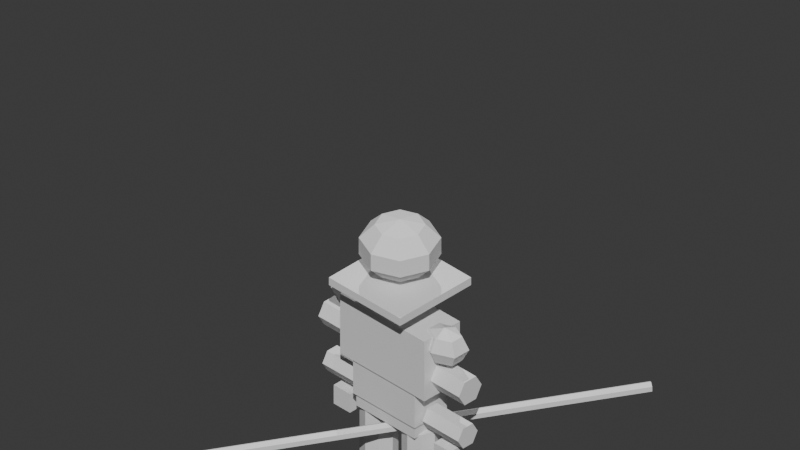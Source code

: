 # Source: pikeman_clean.blend  (saved by Blender 5.1.30; exported with 4.5.12 LTS)
import bpy
from mathutils import Matrix  # noqa: F401  (used for matrix-valued properties, if any)

bpy.ops.wm.read_factory_settings(use_empty=True)
scene = bpy.context.scene
scene.name = 'Scene'

# ---- collections
col_collection = bpy.data.collections.new('Collection'); scene.collection.children.link(col_collection)

# ---- world
world_world = bpy.data.worlds.new('World'); scene.world = world_world
world_world.use_nodes = True; world_world.node_tree.nodes.clear()
_N = world_world.node_tree.nodes; _L = world_world.node_tree.links
n0 = _N.new('ShaderNodeOutputWorld'); n0.name = 'World Output'; n0.location = (200, 100)
n1 = _N.new('ShaderNodeBackground'); n1.name = 'Background'; n1.location = (-200, 100)
n1.inputs[0].default_value = (0.05088, 0.05088, 0.05088, 1.0)
_L.new(n1.outputs[0], n0.inputs[0])
n0.is_active_output = True
world_world.color = (0.05088, 0.05088, 0.05088)
world_world.sun_shadow_jitter_overblur = 0.0

# ---- cameras
cam_isocamera = bpy.data.cameras.new('IsoCamera')
cam_isocamera.type = 'ORTHO'
cam_isocamera.ortho_scale = 3.5

# ---- lights
light_sun = bpy.data.lights.new('Sun', 'SUN')
light_sun.energy = 3.0
light_fill = bpy.data.lights.new('Fill', 'SUN')
light_fill.energy = 1.0

# ---- meshes
me_helmet_top = bpy.data.meshes.new('helmet_top')
me_helmet_top.from_pydata([(0.0, 0.0, 2.443), (0.0, 0.1117, 2.407), (0.0, 0.1807, 2.312), (0.0, 0.1807, 2.195), (0.0, 0.1117, 2.1), (0.0, 0.0, 2.063), (0.07897, 0.07897, 2.407), (0.1278, 0.1278, 2.312), (0.1278, 0.1278, 2.195), (0.07897, 0.07897, 2.1), (0.1117, 0.0, 2.407), (0.1807, 0.0, 2.312), (0.1807, 0.0, 2.195), (0.1117, 0.0, 2.1), (0.07897, -0.07897, 2.407), (0.1278, -0.1278, 2.312), (0.1278, -0.1278, 2.195), (0.07897, -0.07897, 2.1), (0.0, -0.1117, 2.407), (0.0, -0.1807, 2.312), (0.0, -0.1807, 2.195), (0.0, -0.1117, 2.1), (-0.07897, -0.07897, 2.407), (-0.1278, -0.1278, 2.312), (-0.1278, -0.1278, 2.195), (-0.07897, -0.07897, 2.1), (-0.1117, 0.0, 2.407), (-0.1807, 0.0, 2.312), (-0.1807, 0.0, 2.195), (-0.1117, 0.0, 2.1), (-0.07897, 0.07897, 2.407), (-0.1278, 0.1278, 2.312), (-0.1278, 0.1278, 2.195), (-0.07897, 0.07897, 2.1), (-0.22, -0.22, 1.973), (-0.22, -0.22, 2.027), (-0.22, 0.22, 1.973), (-0.22, 0.22, 2.027), (0.22, -0.22, 1.973), (0.22, -0.22, 2.027), (0.22, 0.22, 1.973), (0.22, 0.22, 2.027), (0.0, 0.06, 1.84), (0.0, 0.06, 1.973), (0.05196, 0.03, 1.84), (0.05196, 0.03, 1.973), (0.05196, -0.03, 1.84), (0.05196, -0.03, 1.973), (0.0, -0.06, 1.84), (0.0, -0.06, 1.973), (-0.05196, -0.03, 1.84), (-0.05196, -0.03, 1.973), (-0.05196, 0.03, 1.84), (-0.05196, 0.03, 1.973), (-0.26, -0.11, 1.387), (-0.26, -0.11, 1.813), (-0.26, 0.11, 1.387), (-0.26, 0.11, 1.813), (0.26, -0.11, 1.387), (0.26, -0.11, 1.813), (0.26, 0.11, 1.387), (0.26, 0.11, 1.813), (-0.19, -0.1, 1.14), (-0.19, -0.1, 1.447), (-0.19, 0.1, 1.14), (-0.19, 0.1, 1.447), (0.19, -0.1, 1.14), (0.19, -0.1, 1.447), (0.19, 0.1, 1.14), (0.19, 0.1, 1.447), (-0.28, 0.0, 1.853), (-0.28, 0.06364, 1.818), (-0.28, 0.09, 1.733), (-0.28, 0.06364, 1.648), (-0.28, 0.0, 1.613), (-0.2065, 0.03182, 1.818), (-0.1761, 0.045, 1.733), (-0.2065, 0.03182, 1.648), (-0.2065, -0.03182, 1.818), (-0.1761, -0.045, 1.733), (-0.2065, -0.03182, 1.648), (-0.28, -0.06364, 1.818), (-0.28, -0.09, 1.733), (-0.28, -0.06364, 1.648), (-0.3535, -0.03182, 1.818), (-0.3839, -0.045, 1.733), (-0.3535, -0.03182, 1.648), (-0.3535, 0.03182, 1.818), (-0.3839, 0.045, 1.733), (-0.3535, 0.03182, 1.648), (0.28, 0.0, 1.853), (0.28, 0.06364, 1.818), (0.28, 0.09, 1.733), (0.28, 0.06364, 1.648), (0.28, 0.0, 1.613), (0.3535, 0.03182, 1.818), (0.3839, 0.045, 1.733), (0.3535, 0.03182, 1.648), (0.3535, -0.03182, 1.818), (0.3839, -0.045, 1.733), (0.3535, -0.03182, 1.648), (0.28, -0.06364, 1.818), (0.28, -0.09, 1.733), (0.28, -0.06364, 1.648), (0.2065, -0.03182, 1.818), (0.1761, -0.045, 1.733), (0.2065, -0.03182, 1.648), (0.2065, 0.03182, 1.818), (0.1761, 0.045, 1.733), (0.2065, 0.03182, 1.648), (-0.435, 0.07, 1.507), (-0.185, 0.07, 1.507), (-0.435, 0.035, 1.426), (-0.185, 0.035, 1.426), (-0.435, -0.035, 1.426), (-0.185, -0.035, 1.426), (-0.435, -0.07, 1.507), (-0.185, -0.07, 1.507), (-0.435, -0.035, 1.587), (-0.185, -0.035, 1.587), (-0.435, 0.035, 1.587), (-0.185, 0.035, 1.587), (0.185, 0.07, 1.507), (0.435, 0.07, 1.507), (0.185, 0.035, 1.426), (0.435, 0.035, 1.426), (0.185, -0.035, 1.426), (0.435, -0.035, 1.426), (0.185, -0.07, 1.507), (0.435, -0.07, 1.507), (0.185, -0.035, 1.587), (0.435, -0.035, 1.587), (0.185, 0.035, 1.587), (0.435, 0.035, 1.587), (-0.42, 0.06, 1.173), (-0.2, 0.06, 1.173), (-0.42, 0.03, 1.104), (-0.2, 0.03, 1.104), (-0.42, -0.03, 1.104), (-0.2, -0.03, 1.104), (-0.42, -0.06, 1.173), (-0.2, -0.06, 1.173), (-0.42, -0.03, 1.243), (-0.2, -0.03, 1.243), (-0.42, 0.03, 1.243), (-0.2, 0.03, 1.243), (0.2, 0.06, 1.173), (0.42, 0.06, 1.173), (0.2, 0.03, 1.104), (0.42, 0.03, 1.104), (0.2, -0.03, 1.104), (0.42, -0.03, 1.104), (0.2, -0.06, 1.173), (0.42, -0.06, 1.173), (0.2, -0.03, 1.243), (0.42, -0.03, 1.243), (0.2, 0.03, 1.243), (0.42, 0.03, 1.243), (-0.36, -0.05, 0.92), (-0.36, -0.05, 1.053), (-0.36, 0.05, 0.92), (-0.36, 0.05, 1.053), (-0.26, -0.05, 0.92), (-0.26, -0.05, 1.053), (-0.26, 0.05, 0.92), (-0.26, 0.05, 1.053), (0.26, -0.05, 0.92), (0.26, -0.05, 1.053), (0.26, 0.05, 0.92), (0.26, 0.05, 1.053), (0.36, -0.05, 0.92), (0.36, -0.05, 1.053), (0.36, 0.05, 0.92), (0.36, 0.05, 1.053), (-0.18, -0.09, 1.053), (-0.18, -0.09, 1.187), (-0.18, 0.09, 1.053), (-0.18, 0.09, 1.187), (0.18, -0.09, 1.053), (0.18, -0.09, 1.187), (0.18, 0.09, 1.053), (0.18, 0.09, 1.187), (-0.13, 0.085, 0.6133), (-0.13, 0.085, 1.067), (-0.0699, 0.0601, 0.6133), (-0.0699, 0.0601, 1.067), (-0.045, 0.0, 0.6133), (-0.045, 0.0, 1.067), (-0.0699, -0.0601, 0.6133), (-0.0699, -0.0601, 1.067), (-0.13, -0.085, 0.6133), (-0.13, -0.085, 1.067), (-0.1901, -0.0601, 0.6133), (-0.1901, -0.0601, 1.067), (-0.215, 0.0, 0.6133), (-0.215, 0.0, 1.067), (-0.1901, 0.0601, 0.6133), (-0.1901, 0.0601, 1.067), (0.13, 0.085, 0.6133), (0.13, 0.085, 1.067), (0.1901, 0.0601, 0.6133), (0.1901, 0.0601, 1.067), (0.215, 0.0, 0.6133), (0.215, 0.0, 1.067), (0.1901, -0.0601, 0.6133), (0.1901, -0.0601, 1.067), (0.13, -0.085, 0.6133), (0.13, -0.085, 1.067), (0.0699, -0.0601, 0.6133), (0.0699, -0.0601, 1.067), (0.045, 0.0, 0.6133), (0.045, 0.0, 1.067), (0.0699, 0.0601, 0.6133), (0.0699, 0.0601, 1.067), (-0.13, 0.0, 0.6853), (-0.13, 0.06364, 0.6642), (-0.13, 0.09, 0.6133), (-0.13, 0.06364, 0.5624), (-0.13, 0.0, 0.5413), (-0.07489, 0.03182, 0.6642), (-0.05206, 0.045, 0.6133), (-0.07489, 0.03182, 0.5624), (-0.07489, -0.03182, 0.6642), (-0.05206, -0.045, 0.6133), (-0.07489, -0.03182, 0.5624), (-0.13, -0.06364, 0.6642), (-0.13, -0.09, 0.6133), (-0.13, -0.06364, 0.5624), (-0.1851, -0.03182, 0.6642), (-0.2079, -0.045, 0.6133), (-0.1851, -0.03182, 0.5624), (-0.1851, 0.03182, 0.6642), (-0.2079, 0.045, 0.6133), (-0.1851, 0.03182, 0.5624), (0.13, 0.0, 0.6853), (0.13, 0.06364, 0.6642), (0.13, 0.09, 0.6133), (0.13, 0.06364, 0.5624), (0.13, 0.0, 0.5413), (0.1851, 0.03182, 0.6642), (0.2079, 0.045, 0.6133), (0.1851, 0.03182, 0.5624), (0.1851, -0.03182, 0.6642), (0.2079, -0.045, 0.6133), (0.1851, -0.03182, 0.5624), (0.13, -0.06364, 0.6642), (0.13, -0.09, 0.6133), (0.13, -0.06364, 0.5624), (0.07489, -0.03182, 0.6642), (0.05206, -0.045, 0.6133), (0.07489, -0.03182, 0.5624), (0.07489, 0.03182, 0.6642), (0.05206, 0.045, 0.6133), (0.07489, 0.03182, 0.5624), (-0.13, 0.07, 0.1867), (-0.13, 0.07, 0.56), (-0.0805, 0.0495, 0.1867), (-0.0805, 0.0495, 0.56), (-0.06, 0.0, 0.1867), (-0.06, 0.0, 0.56), (-0.0805, -0.0495, 0.1867), (-0.0805, -0.0495, 0.56), (-0.13, -0.07, 0.1867), (-0.13, -0.07, 0.56), (-0.1795, -0.0495, 0.1867), (-0.1795, -0.0495, 0.56), (-0.2, 0.0, 0.1867), (-0.2, 0.0, 0.56), (-0.1795, 0.0495, 0.1867), (-0.1795, 0.0495, 0.56), (0.13, 0.07, 0.1867), (0.13, 0.07, 0.56), (0.1795, 0.0495, 0.1867), (0.1795, 0.0495, 0.56), (0.2, 0.0, 0.1867), (0.2, 0.0, 0.56), (0.1795, -0.0495, 0.1867), (0.1795, -0.0495, 0.56), (0.13, -0.07, 0.1867), (0.13, -0.07, 0.56), (0.0805, -0.0495, 0.1867), (0.0805, -0.0495, 0.56), (0.06, 0.0, 0.1867), (0.06, 0.0, 0.56), (0.0805, 0.0495, 0.1867), (0.0805, 0.0495, 0.56), (-0.2, -0.07, -1.589e-07), (-0.2, -0.07, 0.16), (-0.2, 0.15, -1.589e-07), (-0.2, 0.15, 0.16), (-0.06, -0.07, -1.589e-07), (-0.06, -0.07, 0.16), (-0.06, 0.15, -1.589e-07), (-0.06, 0.15, 0.16), (0.06, -0.07, -1.589e-07), (0.06, -0.07, 0.16), (0.06, 0.15, -1.589e-07), (0.06, 0.15, 0.16), (0.2, -0.07, -1.589e-07), (0.2, -0.07, 0.16), (0.2, 0.15, -1.589e-07), (0.2, 0.15, 0.16), (0.6, 0.9526, 1.047), (-0.5, -0.9526, 1.047), (0.6188, 0.9418, 1.03), (-0.4812, -0.9635, 1.03), (0.6188, 0.9418, 0.9967), (-0.4812, -0.9635, 0.9967), (0.6, 0.9526, 0.98), (-0.5, -0.9526, 0.98), (0.5813, 0.9635, 0.9967), (-0.5188, -0.9418, 0.9967), (0.5813, 0.9635, 1.03), (-0.5188, -0.9418, 1.03), (-0.455, 0.07794, -0.2035), (-0.545, -0.07794, -0.2555), (-0.425, 0.06062, -0.2302), (-0.5443, -0.07838, -0.2562), (-0.425, 0.06062, -0.2835), (-0.5443, -0.07838, -0.2575), (-0.455, 0.07794, -0.3102), (-0.545, -0.07794, -0.2582), (-0.485, 0.09526, -0.2835), (-0.5458, -0.07751, -0.2575), (-0.485, 0.09526, -0.2302), (-0.5458, -0.07751, -0.2562)], [], [(5, 4, 9), (2, 8, 3), (1, 0, 6), (3, 9, 4), (1, 7, 2), (7, 10, 11), (5, 9, 13), (7, 12, 8), (6, 0, 10), (8, 13, 9), (10, 15, 11), (5, 13, 17), (11, 16, 12), (10, 0, 14), (12, 17, 13), (15, 18, 19), (5, 17, 21), (15, 20, 16), (14, 0, 18), (16, 21, 17), (18, 23, 19), (5, 21, 25), (19, 24, 20), (18, 0, 22), (20, 25, 21), (23, 26, 27), (5, 25, 29), (23, 28, 24), (22, 0, 26), (24, 29, 25), (26, 31, 27), (5, 29, 33), (27, 32, 28), (26, 0, 30), (28, 33, 29), (31, 1, 2), (5, 33, 4), (31, 3, 32), (30, 0, 1), (32, 4, 33), (35, 36, 34), (37, 40, 36), (41, 38, 40), (39, 34, 38), (40, 34, 36), (37, 39, 41), (43, 44, 42), (45, 46, 44), (47, 48, 46), (49, 50, 48), (51, 49, 47), (51, 52, 50), (53, 42, 52), (48, 50, 52), (55, 56, 54), (57, 60, 56), (61, 58, 60), (59, 54, 58), (60, 54, 56), (57, 59, 61), (63, 64, 62), (65, 68, 64), (69, 66, 68), (67, 62, 66), (68, 62, 64), (65, 67, 69), (72, 77, 73), (71, 70, 75), (74, 73, 77), (72, 75, 76), (76, 80, 77), (75, 70, 78), (74, 77, 80), (75, 79, 76), (80, 82, 83), (78, 70, 81), (74, 80, 83), (78, 82, 79), (82, 86, 83), (81, 70, 84), (74, 83, 86), (82, 84, 85), (85, 89, 86), (84, 70, 87), (74, 86, 89), (84, 88, 85), (89, 72, 73), (87, 70, 71), (74, 89, 73), (87, 72, 88), (92, 97, 93), (91, 90, 95), (94, 93, 97), (92, 95, 96), (95, 90, 98), (94, 97, 100), (95, 99, 96), (96, 100, 97), (100, 102, 103), (98, 90, 101), (94, 100, 103), (98, 102, 99), (102, 106, 103), (101, 90, 104), (94, 103, 106), (102, 104, 105), (105, 109, 106), (104, 90, 107), (94, 106, 109), (104, 108, 105), (109, 92, 93), (107, 90, 91), (94, 109, 93), (107, 92, 108), (111, 112, 110), (113, 114, 112), (115, 116, 114), (117, 118, 116), (117, 115, 111), (119, 120, 118), (121, 110, 120), (116, 118, 120), (123, 124, 122), (125, 126, 124), (127, 128, 126), (129, 130, 128), (129, 127, 123), (131, 132, 130), (133, 122, 132), (128, 130, 132), (135, 136, 134), (137, 138, 136), (139, 140, 138), (141, 142, 140), (141, 139, 135), (143, 144, 142), (145, 134, 144), (140, 142, 144), (147, 148, 146), (149, 150, 148), (151, 152, 150), (153, 154, 152), (153, 151, 147), (155, 156, 154), (157, 146, 156), (152, 154, 156), (159, 160, 158), (161, 164, 160), (165, 162, 164), (163, 158, 162), (164, 158, 160), (161, 163, 165), (167, 168, 166), (169, 172, 168), (173, 170, 172), (171, 166, 170), (172, 166, 168), (169, 171, 173), (175, 176, 174), (177, 180, 176), (181, 178, 180), (179, 174, 178), (180, 174, 176), (177, 179, 181), (183, 184, 182), (185, 186, 184), (187, 188, 186), (189, 190, 188), (191, 192, 190), (193, 194, 192), (183, 195, 191), (195, 196, 194), (197, 182, 196), (192, 194, 196), (199, 200, 198), (201, 202, 200), (203, 204, 202), (205, 206, 204), (207, 208, 206), (209, 210, 208), (199, 211, 207), (211, 212, 210), (213, 198, 212), (208, 210, 212), (216, 221, 217), (215, 214, 219), (218, 217, 221), (216, 219, 220), (220, 224, 221), (219, 214, 222), (218, 221, 224), (219, 223, 220), (224, 226, 227), (222, 214, 225), (218, 224, 227), (222, 226, 223), (226, 230, 227), (225, 214, 228), (218, 227, 230), (225, 229, 226), (229, 233, 230), (228, 214, 231), (218, 230, 233), (228, 232, 229), (232, 217, 233), (231, 214, 215), (218, 233, 217), (231, 216, 232), (236, 241, 237), (235, 234, 239), (238, 237, 241), (235, 240, 236), (240, 244, 241), (239, 234, 242), (238, 241, 244), (239, 243, 240), (243, 247, 244), (242, 234, 245), (238, 244, 247), (242, 246, 243), (247, 249, 250), (245, 234, 248), (238, 247, 250), (245, 249, 246), (250, 252, 253), (248, 234, 251), (238, 250, 253), (248, 252, 249), (252, 237, 253), (251, 234, 235), (238, 253, 237), (251, 236, 252), (255, 256, 254), (257, 258, 256), (259, 260, 258), (261, 262, 260), (263, 264, 262), (265, 266, 264), (259, 255, 267), (267, 268, 266), (269, 254, 268), (260, 264, 268), (271, 272, 270), (273, 274, 272), (275, 276, 274), (277, 278, 276), (279, 280, 278), (281, 282, 280), (283, 279, 275), (283, 284, 282), (285, 270, 284), (276, 280, 284), (287, 288, 286), (289, 292, 288), (293, 290, 292), (291, 286, 290), (292, 286, 288), (289, 291, 293), (295, 296, 294), (297, 300, 296), (301, 298, 300), (299, 294, 298), (300, 294, 296), (297, 299, 301), (303, 304, 302), (305, 306, 304), (306, 309, 308), (309, 310, 308), (311, 309, 307), (311, 312, 310), (313, 302, 312), (310, 312, 304), (315, 316, 314), (317, 318, 316), (318, 321, 320), (321, 322, 320), (323, 321, 319), (323, 324, 322), (324, 315, 314), (324, 318, 322), (2, 7, 8), (3, 8, 9), (1, 6, 7), (7, 6, 10), (7, 11, 12), (8, 12, 13), (10, 14, 15), (11, 15, 16), (12, 16, 17), (15, 14, 18), (15, 19, 20), (16, 20, 21), (18, 22, 23), (19, 23, 24), (20, 24, 25), (23, 22, 26), (23, 27, 28), (24, 28, 29), (26, 30, 31), (27, 31, 32), (28, 32, 33), (31, 30, 1), (31, 2, 3), (32, 3, 4), (35, 37, 36), (37, 41, 40), (41, 39, 38), (39, 35, 34), (40, 38, 34), (37, 35, 39), (43, 45, 44), (45, 47, 46), (47, 49, 48), (49, 51, 50), (47, 45, 51), (45, 43, 51), (43, 53, 51), (51, 53, 52), (53, 43, 42), (52, 42, 48), (42, 44, 48), (44, 46, 48), (55, 57, 56), (57, 61, 60), (61, 59, 58), (59, 55, 54), (60, 58, 54), (57, 55, 59), (63, 65, 64), (65, 69, 68), (69, 67, 66), (67, 63, 62), (68, 66, 62), (65, 63, 67), (72, 76, 77), (72, 71, 75), (76, 79, 80), (75, 78, 79), (80, 79, 82), (78, 81, 82), (82, 85, 86), (82, 81, 84), (85, 88, 89), (84, 87, 88), (89, 88, 72), (87, 71, 72), (92, 96, 97), (92, 91, 95), (95, 98, 99), (96, 99, 100), (100, 99, 102), (98, 101, 102), (102, 105, 106), (102, 101, 104), (105, 108, 109), (104, 107, 108), (109, 108, 92), (107, 91, 92), (111, 113, 112), (113, 115, 114), (115, 117, 116), (117, 119, 118), (115, 113, 111), (111, 121, 119), (119, 117, 111), (119, 121, 120), (121, 111, 110), (120, 110, 116), (110, 112, 116), (112, 114, 116), (123, 125, 124), (125, 127, 126), (127, 129, 128), (129, 131, 130), (127, 125, 123), (123, 133, 131), (131, 129, 123), (131, 133, 132), (133, 123, 122), (132, 122, 128), (122, 124, 128), (124, 126, 128), (135, 137, 136), (137, 139, 138), (139, 141, 140), (141, 143, 142), (139, 137, 135), (135, 145, 143), (143, 141, 135), (143, 145, 144), (145, 135, 134), (144, 134, 140), (134, 136, 140), (136, 138, 140), (147, 149, 148), (149, 151, 150), (151, 153, 152), (153, 155, 154), (151, 149, 147), (147, 157, 155), (155, 153, 147), (155, 157, 156), (157, 147, 146), (156, 146, 152), (146, 148, 152), (148, 150, 152), (159, 161, 160), (161, 165, 164), (165, 163, 162), (163, 159, 158), (164, 162, 158), (161, 159, 163), (167, 169, 168), (169, 173, 172), (173, 171, 170), (171, 167, 166), (172, 170, 166), (169, 167, 171), (175, 177, 176), (177, 181, 180), (181, 179, 178), (179, 175, 174), (180, 178, 174), (177, 175, 179), (183, 185, 184), (185, 187, 186), (187, 189, 188), (189, 191, 190), (191, 193, 192), (193, 195, 194), (187, 185, 183), (183, 197, 195), (195, 193, 191), (191, 189, 187), (187, 183, 191), (195, 197, 196), (197, 183, 182), (196, 182, 188), (182, 184, 188), (184, 186, 188), (188, 190, 196), (190, 192, 196), (199, 201, 200), (201, 203, 202), (203, 205, 204), (205, 207, 206), (207, 209, 208), (209, 211, 210), (203, 201, 199), (199, 213, 211), (211, 209, 207), (207, 205, 203), (203, 199, 207), (211, 213, 212), (213, 199, 198), (212, 198, 204), (198, 200, 204), (200, 202, 204), (204, 206, 212), (206, 208, 212), (216, 220, 221), (216, 215, 219), (220, 223, 224), (219, 222, 223), (224, 223, 226), (222, 225, 226), (226, 229, 230), (225, 228, 229), (229, 232, 233), (228, 231, 232), (232, 216, 217), (231, 215, 216), (236, 240, 241), (235, 239, 240), (240, 243, 244), (239, 242, 243), (243, 246, 247), (242, 245, 246), (247, 246, 249), (245, 248, 249), (250, 249, 252), (248, 251, 252), (252, 236, 237), (251, 235, 236), (255, 257, 256), (257, 259, 258), (259, 261, 260), (261, 263, 262), (263, 265, 264), (265, 267, 266), (259, 257, 255), (255, 269, 267), (267, 265, 263), (263, 261, 267), (261, 259, 267), (267, 269, 268), (269, 255, 254), (268, 254, 256), (256, 258, 260), (260, 262, 264), (264, 266, 268), (268, 256, 260), (271, 273, 272), (273, 275, 274), (275, 277, 276), (277, 279, 278), (279, 281, 280), (281, 283, 282), (275, 273, 271), (271, 285, 275), (285, 283, 275), (283, 281, 279), (279, 277, 275), (283, 285, 284), (285, 271, 270), (284, 270, 272), (272, 274, 276), (276, 278, 280), (280, 282, 284), (284, 272, 276), (287, 289, 288), (289, 293, 292), (293, 291, 290), (291, 287, 286), (292, 290, 286), (289, 287, 291), (295, 297, 296), (297, 301, 300), (301, 299, 298), (299, 295, 294), (300, 298, 294), (297, 295, 299), (303, 305, 304), (305, 307, 306), (306, 307, 309), (309, 311, 310), (307, 305, 311), (305, 303, 313), (311, 305, 313), (311, 313, 312), (313, 303, 302), (312, 302, 304), (304, 306, 310), (306, 308, 310), (315, 317, 316), (317, 319, 318), (318, 319, 321), (321, 323, 322), (319, 317, 323), (317, 315, 325), (323, 317, 325), (323, 325, 324), (324, 325, 315), (324, 314, 316), (316, 318, 324), (318, 320, 322)])
me_helmet_top.update()

# ---- objects
ob_pikeman = bpy.data.objects.new('Pikeman', me_helmet_top)
ob_isocamera = bpy.data.objects.new('IsoCamera', cam_isocamera)
ob_sun = bpy.data.objects.new('Sun', light_sun)
ob_fill = bpy.data.objects.new('Fill', light_fill)

# ---- transforms, parenting, visibility, modifiers, constraints
ob_pikeman.location = (0.0, 0.0, 0.0)
ob_pikeman.scale = (1.0, 1.0, 0.75)
ob_isocamera.location = (5.0, -5.0, 6.8)
ob_isocamera.rotation_euler = (0.9554, 0.0, 0.7854)
ob_sun.location = (0.0, 0.0, 0.0)
ob_sun.rotation_euler = (0.7854, 0.0, 0.7854)
ob_fill.location = (0.0, 0.0, 0.0)
ob_fill.rotation_euler = (0.5236, 0.0, -2.356)

# ---- collection membership
col_collection.objects.link(ob_pikeman)
col_collection.objects.link(ob_isocamera)
col_collection.objects.link(ob_sun)
col_collection.objects.link(ob_fill)

# ---- scene / render settings (as saved in the file)
scene.camera = ob_isocamera
scene.frame_start = 1; scene.frame_end = 250; scene.frame_set(1)
scene.render.engine = 'BLENDER_EEVEE_NEXT'
scene.render.bake_bias = 0.0
scene.render.bake_samples = 0
scene.cycles.sampling_pattern = 'TABULATED_SOBOL'
scene.eevee.use_volume_custom_range = False
bpy.context.view_layer.update()
